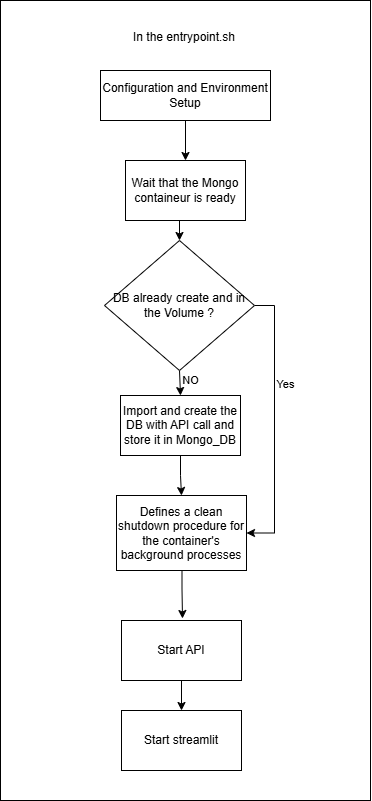

The diagram above was exported from draw.io. Its source (the exported page's mxGraphModel, read from the mxfile embedded in the PNG):
<mxGraphModel dx="865" dy="744" grid="1" gridSize="10" guides="1" tooltips="1" connect="1" arrows="1" fold="1" page="1" pageScale="1" pageWidth="827" pageHeight="1169" math="0" shadow="0">
  <root>
    <mxCell id="0" />
    <mxCell id="1" parent="0" />
    <mxCell id="pccxIXBz_e198-_324g8-32" value="" style="rounded=0;whiteSpace=wrap;html=1;" vertex="1" parent="1">
      <mxGeometry x="160" y="90" width="370" height="800" as="geometry" />
    </mxCell>
    <mxCell id="pccxIXBz_e198-_324g8-11" style="edgeStyle=orthogonalEdgeStyle;rounded=0;orthogonalLoop=1;jettySize=auto;html=1;exitX=0.5;exitY=1;exitDx=0;exitDy=0;entryX=0.5;entryY=0;entryDx=0;entryDy=0;" edge="1" parent="1" source="pccxIXBz_e198-_324g8-8" target="pccxIXBz_e198-_324g8-10">
      <mxGeometry relative="1" as="geometry" />
    </mxCell>
    <mxCell id="pccxIXBz_e198-_324g8-8" value="Configuration and Environment Setup" style="rounded=0;whiteSpace=wrap;html=1;" vertex="1" parent="1">
      <mxGeometry x="260" y="160" width="170" height="50" as="geometry" />
    </mxCell>
    <mxCell id="pccxIXBz_e198-_324g8-9" value="In the entrypoint.sh" style="text;html=1;whiteSpace=wrap;strokeColor=none;fillColor=none;align=center;verticalAlign=middle;rounded=0;" vertex="1" parent="1">
      <mxGeometry x="289" y="102" width="110" height="50" as="geometry" />
    </mxCell>
    <mxCell id="pccxIXBz_e198-_324g8-14" style="edgeStyle=orthogonalEdgeStyle;rounded=0;orthogonalLoop=1;jettySize=auto;html=1;exitX=0.5;exitY=1;exitDx=0;exitDy=0;entryX=0.5;entryY=0;entryDx=0;entryDy=0;" edge="1" parent="1" source="pccxIXBz_e198-_324g8-10" target="pccxIXBz_e198-_324g8-13">
      <mxGeometry relative="1" as="geometry" />
    </mxCell>
    <mxCell id="pccxIXBz_e198-_324g8-10" value="Wait that the Mongo containeur is ready" style="rounded=0;whiteSpace=wrap;html=1;" vertex="1" parent="1">
      <mxGeometry x="285" y="250" width="120" height="60" as="geometry" />
    </mxCell>
    <mxCell id="pccxIXBz_e198-_324g8-24" style="edgeStyle=orthogonalEdgeStyle;rounded=0;orthogonalLoop=1;jettySize=auto;html=1;exitX=0.5;exitY=1;exitDx=0;exitDy=0;entryX=0.5;entryY=0;entryDx=0;entryDy=0;" edge="1" parent="1" source="pccxIXBz_e198-_324g8-12" target="pccxIXBz_e198-_324g8-21">
      <mxGeometry relative="1" as="geometry" />
    </mxCell>
    <mxCell id="pccxIXBz_e198-_324g8-12" value="Import and create the DB with API call and store it in Mongo_DB" style="rounded=0;whiteSpace=wrap;html=1;" vertex="1" parent="1">
      <mxGeometry x="280" y="485" width="120" height="60" as="geometry" />
    </mxCell>
    <mxCell id="pccxIXBz_e198-_324g8-15" style="edgeStyle=orthogonalEdgeStyle;rounded=0;orthogonalLoop=1;jettySize=auto;html=1;exitX=0.5;exitY=1;exitDx=0;exitDy=0;entryX=0.5;entryY=0;entryDx=0;entryDy=0;" edge="1" parent="1" source="pccxIXBz_e198-_324g8-13" target="pccxIXBz_e198-_324g8-12">
      <mxGeometry relative="1" as="geometry" />
    </mxCell>
    <mxCell id="pccxIXBz_e198-_324g8-16" value="NO" style="edgeLabel;html=1;align=center;verticalAlign=middle;resizable=0;points=[];" vertex="1" connectable="0" parent="pccxIXBz_e198-_324g8-15">
      <mxGeometry x="-0.39" y="4" relative="1" as="geometry">
        <mxPoint x="6" y="2" as="offset" />
      </mxGeometry>
    </mxCell>
    <mxCell id="pccxIXBz_e198-_324g8-25" style="edgeStyle=orthogonalEdgeStyle;rounded=0;orthogonalLoop=1;jettySize=auto;html=1;exitX=1;exitY=0.5;exitDx=0;exitDy=0;entryX=1;entryY=0.5;entryDx=0;entryDy=0;" edge="1" parent="1" source="pccxIXBz_e198-_324g8-13" target="pccxIXBz_e198-_324g8-21">
      <mxGeometry relative="1" as="geometry" />
    </mxCell>
    <mxCell id="pccxIXBz_e198-_324g8-26" value="Yes" style="edgeLabel;html=1;align=center;verticalAlign=middle;resizable=0;points=[];" vertex="1" connectable="0" parent="pccxIXBz_e198-_324g8-25">
      <mxGeometry x="-0.2813" y="-2" relative="1" as="geometry">
        <mxPoint x="12" as="offset" />
      </mxGeometry>
    </mxCell>
    <mxCell id="pccxIXBz_e198-_324g8-13" value="DB already create and in the Volume ?" style="rhombus;whiteSpace=wrap;html=1;" vertex="1" parent="1">
      <mxGeometry x="264" y="330" width="150" height="130" as="geometry" />
    </mxCell>
    <mxCell id="pccxIXBz_e198-_324g8-29" style="edgeStyle=orthogonalEdgeStyle;rounded=0;orthogonalLoop=1;jettySize=auto;html=1;exitX=0.25;exitY=1;exitDx=0;exitDy=0;entryX=0.25;entryY=0;entryDx=0;entryDy=0;" edge="1" parent="1">
      <mxGeometry relative="1" as="geometry">
        <mxPoint x="341.4999999999999" y="648" as="sourcePoint" />
        <mxPoint x="342.0000000000001" y="708" as="targetPoint" />
      </mxGeometry>
    </mxCell>
    <mxCell id="pccxIXBz_e198-_324g8-21" value="Defines a clean shutdown procedure for the container's background processes" style="rounded=0;whiteSpace=wrap;html=1;" vertex="1" parent="1">
      <mxGeometry x="276" y="585" width="130" height="75" as="geometry" />
    </mxCell>
    <mxCell id="pccxIXBz_e198-_324g8-31" style="edgeStyle=orthogonalEdgeStyle;rounded=0;orthogonalLoop=1;jettySize=auto;html=1;exitX=0.5;exitY=1;exitDx=0;exitDy=0;entryX=0.5;entryY=0;entryDx=0;entryDy=0;" edge="1" parent="1" source="pccxIXBz_e198-_324g8-27" target="pccxIXBz_e198-_324g8-30">
      <mxGeometry relative="1" as="geometry" />
    </mxCell>
    <mxCell id="pccxIXBz_e198-_324g8-27" value="Start API" style="rounded=0;whiteSpace=wrap;html=1;" vertex="1" parent="1">
      <mxGeometry x="281" y="710" width="120" height="60" as="geometry" />
    </mxCell>
    <mxCell id="pccxIXBz_e198-_324g8-30" value="Start streamlit" style="rounded=0;whiteSpace=wrap;html=1;" vertex="1" parent="1">
      <mxGeometry x="281" y="800" width="120" height="60" as="geometry" />
    </mxCell>
  </root>
</mxGraphModel>